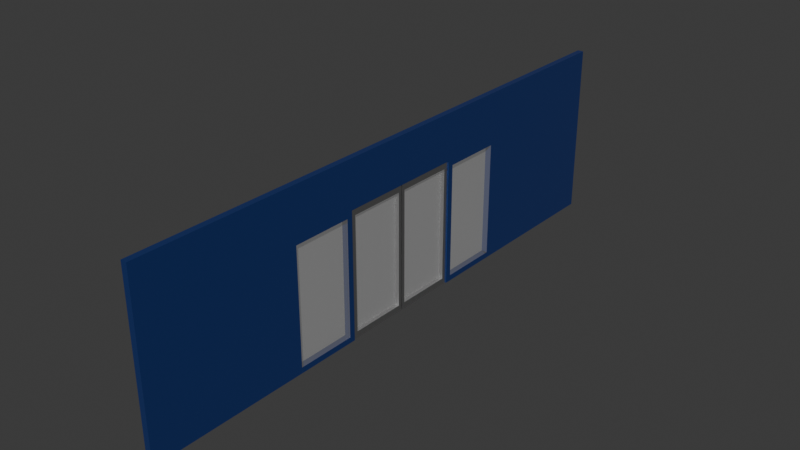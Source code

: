 # Source: door.blend  (saved by Blender 4.4.32; exported with 4.5.12 LTS)
import bpy
from mathutils import Matrix  # noqa: F401  (used for matrix-valued properties, if any)

bpy.ops.wm.read_factory_settings(use_empty=True)
scene = bpy.context.scene
scene.name = 'Scene'

# ---- collections
col_gate = bpy.data.collections.new('Gate'); scene.collection.children.link(col_gate)

# ---- materials (node trees are filled in below, after node groups)
mat_door = bpy.data.materials.new('Door')
mat_glass = bpy.data.materials.new('Glass')
mat_wall = bpy.data.materials.new('Wall')

# ---- material node trees
mat_door.use_nodes = True; mat_door.node_tree.nodes.clear()
_N = mat_door.node_tree.nodes; _L = mat_door.node_tree.links
n0 = _N.new('ShaderNodeBsdfPrincipled'); n0.name = 'Principled BSDF'; n0.location = (10, 300)
n0.inputs[1].default_value = 1.0
n0.inputs[2].default_value = 0.3
n1 = _N.new('ShaderNodeOutputMaterial'); n1.name = 'Material Output'; n1.location = (300, 300)
_L.new(n0.outputs[0], n1.inputs[0])
n1.is_active_output = True
mat_glass.use_nodes = True; mat_glass.node_tree.nodes.clear()
_N = mat_glass.node_tree.nodes; _L = mat_glass.node_tree.links
n0 = _N.new('ShaderNodeBsdfPrincipled'); n0.name = 'Principled BSDF'; n0.location = (10, 300)
n0.inputs[2].default_value = 0.3
n0.inputs[4].default_value = 0.2
n1 = _N.new('ShaderNodeOutputMaterial'); n1.name = 'Material Output'; n1.location = (300, 300)
_L.new(n0.outputs[0], n1.inputs[0])
n1.is_active_output = True
mat_wall.use_nodes = True; mat_wall.node_tree.nodes.clear()
_N = mat_wall.node_tree.nodes; _L = mat_wall.node_tree.links
n0 = _N.new('ShaderNodeBsdfPrincipled'); n0.name = 'Principled BSDF'; n0.location = (10, 300)
n0.inputs[0].default_value = (0.01808, 0.04479, 0.1915, 1.0)
n0.inputs[1].default_value = 0.3
n0.inputs[2].default_value = 0.3
n1 = _N.new('ShaderNodeOutputMaterial'); n1.name = 'Material Output'; n1.location = (300, 300)
_L.new(n0.outputs[0], n1.inputs[0])
n1.is_active_output = True

# ---- world
world_world = bpy.data.worlds.new('World'); scene.world = world_world
world_world.use_nodes = True; world_world.node_tree.nodes.clear()
_N = world_world.node_tree.nodes; _L = world_world.node_tree.links
n0 = _N.new('ShaderNodeOutputWorld'); n0.name = 'World Output'; n0.location = (300, 300)
n1 = _N.new('ShaderNodeBackground'); n1.name = 'Background'; n1.location = (10, 300)
n1.inputs[0].default_value = (0.05088, 0.05088, 0.05088, 1.0)
_L.new(n1.outputs[0], n0.inputs[0])
n0.is_active_output = True
world_world.color = (0.05088, 0.05088, 0.05088)
world_world.sun_shadow_jitter_overblur = 0.0

# ---- meshes
me_cube_001 = bpy.data.meshes.new('Cube.001')
me_cube_001.from_pydata([(-1.0, -2.014, 0.0), (-1.0, -2.014, 2.0), (-1.0, -0.014, 0.0), (-1.0, -0.014, 2.0), (1.0, -2.014, 0.0), (1.0, -2.014, 2.0), (1.0, -0.014, 0.0), (1.0, -0.014, 2.0), (-1.0, -0.114, 0.0), (-1.0, -1.814, 0.0), (-1.0, -1.814, 2.0), (-1.0, -0.114, 2.0), (1.0, -1.814, 0.0), (1.0, -0.114, 0.0), (1.0, -0.114, 2.0), (1.0, -1.814, 2.0), (-1.0, -2.014, 0.1), (-1.0, -2.014, 1.9), (-1.0, -0.014, 1.9), (-1.0, -0.014, 0.1), (1.0, -0.014, 1.9), (1.0, -0.014, 0.1), (1.0, -2.014, 1.9), (1.0, -2.014, 0.1), (1.0, -0.114, 1.9), (1.0, -0.114, 0.1), (1.0, -1.814, 1.9), (1.0, -1.814, 0.1), (-1.0, -1.814, 1.9), (-1.0, -1.814, 0.1), (-1.0, -0.114, 1.9), (-1.0, -0.114, 0.1)], [], [(30, 11, 3, 18), (18, 3, 7, 20), (26, 15, 5, 22), (22, 5, 1, 17), (9, 12, 4, 0), (15, 10, 1, 5), (7, 3, 11, 14), (14, 11, 10, 15), (2, 6, 13, 8), (8, 13, 12, 9), (20, 7, 14, 24), (24, 14, 15, 26), (17, 1, 10, 28), (28, 10, 11, 30), (9, 29, 31, 8), (29, 28, 30, 31), (0, 16, 29, 9), (16, 17, 28, 29), (13, 25, 27, 12), (25, 24, 26, 27), (6, 21, 25, 13), (21, 20, 24, 25), (4, 23, 16, 0), (23, 22, 17, 16), (12, 27, 23, 4), (27, 26, 22, 23), (2, 19, 21, 6), (19, 18, 20, 21), (8, 31, 19, 2), (31, 30, 18, 19), (27, 25, 31, 29), (24, 30, 31, 25), (28, 26, 24, 30), (28, 26, 27, 29)])
me_cube_001.polygons.foreach_set('material_index', [0, 0, 0, 0, 0, 0, 0, 0, 0, 0, 0, 0, 0, 0, 0, 1, 0, 0, 0, 1, 0, 0, 0, 0, 0, 0, 0, 0, 0, 0, 0, 0, 0, 0])
_uv = me_cube_001.uv_layers.new(name='UVMap')
_uv.uv.foreach_set('vector', [0.5417, 0.1667, 0.625, 0.1667, 0.625, 0.25, 0.5417, 0.25, 0.5417, 0.25, 0.625, 0.25, 0.625, 0.5, 0.5417, 0.5, 0.5417, 0.6667, 0.625, 0.6667, 0.625, 0.75, 0.5417, 0.75, 0.5417, 0.75, 0.625, 0.75, 0.625, 1.0, 0.5417, 1.0, 0.125, 0.6667, 0.375, 0.6667, 0.375, 0.75, 0.125, 0.75, 0.625, 0.6667, 0.875, 0.6667, 0.875, 0.75, 0.625, 0.75, 0.625, 0.5, 0.875, 0.5, 0.875, 0.5833, 0.625, 0.5833, 0.625, 0.5833, 0.875, 0.5833, 0.875, 0.6667, 0.625, 0.6667, 0.125, 0.5, 0.375, 0.5, 0.375, 0.5833, 0.125, 0.5833, 0.125, 0.5833, 0.375, 0.5833, 0.375, 0.6667, 0.125, 0.6667, 0.5417, 0.5, 0.625, 0.5, 0.625, 0.5833, 0.5417, 0.5833, 0.5417, 0.5833, 0.625, 0.5833, 0.625, 0.6667, 0.5417, 0.6667, 0.5417, 0.0, 0.625, 0.0, 0.625, 0.08333, 0.5417, 0.08333, 0.5417, 0.08333, 0.625, 0.08333, 0.625, 0.1667, 0.5417, 0.1667, 0.375, 0.08333, 0.4583, 0.08333, 0.4583, 0.1667, 0.375, 0.1667, 0.4583, 0.08333, 0.5417, 0.08333, 0.5417, 0.1667, 0.4583, 0.1667, 0.375, 0.0, 0.4583, 0.0, 0.4583, 0.08333, 0.375, 0.08333, 0.4583, 0.0, 0.5417, 0.0, 0.5417, 0.08333, 0.4583, 0.08333, 0.375, 0.5833, 0.4583, 0.5833, 0.4583, 0.6667, 0.375, 0.6667, 0.4583, 0.5833, 0.5417, 0.5833, 0.5417, 0.6667, 0.4583, 0.6667, 0.375, 0.5, 0.4583, 0.5, 0.4583, 0.5833, 0.375, 0.5833, 0.4583, 0.5, 0.5417, 0.5, 0.5417, 0.5833, 0.4583, 0.5833, 0.375, 0.75, 0.4583, 0.75, 0.4583, 1.0, 0.375, 1.0, 0.4583, 0.75, 0.5417, 0.75, 0.5417, 1.0, 0.4583, 1.0, 0.375, 0.6667, 0.4583, 0.6667, 0.4583, 0.75, 0.375, 0.75, 0.4583, 0.6667, 0.5417, 0.6667, 0.5417, 0.75, 0.4583, 0.75, 0.375, 0.25, 0.4583, 0.25, 0.4583, 0.5, 0.375, 0.5, 0.4583, 0.25, 0.5417, 0.25, 0.5417, 0.5, 0.4583, 0.5, 0.375, 0.1667, 0.4583, 0.1667, 0.4583, 0.25, 0.375, 0.25, 0.4583, 0.1667, 0.5417, 0.1667, 0.5417, 0.25, 0.4583, 0.25, 0.4583, 0.6667, 0.4583, 0.5833, 0.0, 0.0, 0.4583, 0.08333, 0.0, 0.0, 0.0, 0.0, 0.0, 0.0, 0.0, 0.0, 0.0, 0.0, 0.0, 0.0, 0.0, 0.0, 0.0, 0.0, 0.0, 0.0, 0.0, 0.0, 0.0, 0.0, 0.0, 0.0])
me_cube_001.materials.append(mat_door)
me_cube_001.materials.append(mat_glass)
me_cube_001.update()
me_cube_002 = bpy.data.meshes.new('Cube.002')
me_cube_002.from_pydata([(-1.0, 0.014, 0.0), (-1.0, 0.014, 2.0), (-1.0, 2.014, 0.0), (-1.0, 2.014, 2.0), (1.0, 0.014, 0.0), (1.0, 0.014, 2.0), (1.0, 2.014, 0.0), (1.0, 2.014, 2.0), (-1.0, 1.814, 0.0), (-1.0, 0.114, 0.0), (-1.0, 0.114, 2.0), (-1.0, 1.814, 2.0), (1.0, 0.114, 0.0), (1.0, 1.814, 0.0), (1.0, 1.814, 2.0), (1.0, 0.114, 2.0), (-1.0, 0.014, 0.1), (-1.0, 0.014, 1.9), (-1.0, 2.014, 1.9), (-1.0, 2.014, 0.1), (1.0, 2.014, 1.9), (1.0, 2.014, 0.1), (1.0, 0.014, 1.9), (1.0, 0.014, 0.1), (1.0, 1.814, 1.9), (1.0, 1.814, 0.1), (1.0, 0.114, 1.9), (1.0, 0.114, 0.1), (-1.0, 0.114, 1.9), (-1.0, 0.114, 0.1), (-1.0, 1.814, 1.9), (-1.0, 1.814, 0.1)], [], [(30, 11, 3, 18), (18, 3, 7, 20), (26, 15, 5, 22), (22, 5, 1, 17), (9, 12, 4, 0), (15, 10, 1, 5), (7, 3, 11, 14), (14, 11, 10, 15), (2, 6, 13, 8), (8, 13, 12, 9), (20, 7, 14, 24), (24, 14, 15, 26), (17, 1, 10, 28), (28, 10, 11, 30), (9, 29, 31, 8), (29, 28, 30, 31), (0, 16, 29, 9), (16, 17, 28, 29), (13, 25, 27, 12), (25, 24, 26, 27), (6, 21, 25, 13), (21, 20, 24, 25), (4, 23, 16, 0), (23, 22, 17, 16), (12, 27, 23, 4), (27, 26, 22, 23), (2, 19, 21, 6), (19, 18, 20, 21), (8, 31, 19, 2), (31, 30, 18, 19), (27, 29, 31, 25), (28, 26, 27, 29), (28, 26, 24, 30), (30, 24, 25, 31)])
me_cube_002.polygons.foreach_set('material_index', [0, 0, 0, 0, 0, 0, 0, 0, 0, 0, 0, 0, 0, 0, 0, 1, 0, 0, 0, 1, 0, 0, 0, 0, 0, 0, 0, 0, 0, 0, 0, 0, 0, 0])
_uv = me_cube_002.uv_layers.new(name='UVMap')
_uv.uv.foreach_set('vector', [0.5417, 0.1667, 0.625, 0.1667, 0.625, 0.25, 0.5417, 0.25, 0.5417, 0.25, 0.625, 0.25, 0.625, 0.5, 0.5417, 0.5, 0.5417, 0.6667, 0.625, 0.6667, 0.625, 0.75, 0.5417, 0.75, 0.5417, 0.75, 0.625, 0.75, 0.625, 1.0, 0.5417, 1.0, 0.125, 0.6667, 0.375, 0.6667, 0.375, 0.75, 0.125, 0.75, 0.625, 0.6667, 0.875, 0.6667, 0.875, 0.75, 0.625, 0.75, 0.625, 0.5, 0.875, 0.5, 0.875, 0.5833, 0.625, 0.5833, 0.625, 0.5833, 0.875, 0.5833, 0.875, 0.6667, 0.625, 0.6667, 0.125, 0.5, 0.375, 0.5, 0.375, 0.5833, 0.125, 0.5833, 0.125, 0.5833, 0.375, 0.5833, 0.375, 0.6667, 0.125, 0.6667, 0.5417, 0.5, 0.625, 0.5, 0.625, 0.5833, 0.5417, 0.5833, 0.5417, 0.5833, 0.625, 0.5833, 0.625, 0.6667, 0.5417, 0.6667, 0.5417, 0.0, 0.625, 0.0, 0.625, 0.08333, 0.5417, 0.08333, 0.5417, 0.08333, 0.625, 0.08333, 0.625, 0.1667, 0.5417, 0.1667, 0.375, 0.08333, 0.4583, 0.08333, 0.4583, 0.1667, 0.375, 0.1667, 0.4583, 0.08333, 0.5417, 0.08333, 0.5417, 0.1667, 0.4583, 0.1667, 0.375, 0.0, 0.4583, 0.0, 0.4583, 0.08333, 0.375, 0.08333, 0.4583, 0.0, 0.5417, 0.0, 0.5417, 0.08333, 0.4583, 0.08333, 0.375, 0.5833, 0.4583, 0.5833, 0.4583, 0.6667, 0.375, 0.6667, 0.4583, 0.5833, 0.5417, 0.5833, 0.5417, 0.6667, 0.4583, 0.6667, 0.375, 0.5, 0.4583, 0.5, 0.4583, 0.5833, 0.375, 0.5833, 0.4583, 0.5, 0.5417, 0.5, 0.5417, 0.5833, 0.4583, 0.5833, 0.375, 0.75, 0.4583, 0.75, 0.4583, 1.0, 0.375, 1.0, 0.4583, 0.75, 0.5417, 0.75, 0.5417, 1.0, 0.4583, 1.0, 0.375, 0.6667, 0.4583, 0.6667, 0.4583, 0.75, 0.375, 0.75, 0.4583, 0.6667, 0.5417, 0.6667, 0.5417, 0.75, 0.4583, 0.75, 0.375, 0.25, 0.4583, 0.25, 0.4583, 0.5, 0.375, 0.5, 0.4583, 0.25, 0.5417, 0.25, 0.5417, 0.5, 0.4583, 0.5, 0.375, 0.1667, 0.4583, 0.1667, 0.4583, 0.25, 0.375, 0.25, 0.4583, 0.1667, 0.5417, 0.1667, 0.5417, 0.25, 0.4583, 0.25, 0.0, 0.0, 0.0, 0.0, 0.0, 0.0, 0.0, 0.0, 0.0, 0.0, 0.0, 0.0, 0.0, 0.0, 0.0, 0.0, 0.0, 0.0, 0.0, 0.0, 0.0, 0.0, 0.0, 0.0, 0.0, 0.0, 0.0, 0.0, 0.0, 0.0, 0.0, 0.0])
me_cube_002.materials.append(mat_door)
me_cube_002.materials.append(mat_glass)
me_cube_002.update()
me_cube_003 = bpy.data.meshes.new('Cube.003')
me_cube_003.from_pydata([(-0.05197, -5.0, -1.5), (-0.05197, -5.0, 1.5), (-0.05197, 5.0, -1.5), (-0.05197, 5.0, 1.5), (0.05197, -5.0, -1.5), (0.05197, -5.0, 1.5), (0.05197, 5.0, -1.5), (0.05197, 5.0, 1.5), (-0.05197, 1.23, -1.4), (-0.05197, -1.23, -1.4), (-0.05197, -1.13, 1.5), (-0.05197, 1.13, 1.5), (0.05197, -1.23, -1.4), (0.05197, 1.23, -1.4), (0.05197, 1.13, 1.5), (0.05197, -1.13, 1.5), (-0.05197, -5.0, 0.6933), (-0.05197, 5.0, 0.6933), (0.05197, 5.0, 0.6933), (0.05197, -5.0, 0.6933), (0.05197, 1.23, 0.5933), (0.05197, -1.23, 0.5933), (-0.05197, -1.23, 0.5933), (-0.05197, 1.23, 0.5933), (-0.05197, 2.365, 1.5), (0.05197, 2.265, -1.4), (-0.05197, 2.265, -1.4), (0.05197, 2.365, 1.5), (0.05197, 2.265, 0.5933), (-0.05197, 2.265, 0.5933), (-0.05197, -2.265, -1.4), (0.05197, -2.365, 1.5), (-0.05197, -2.365, 1.5), (0.05197, -2.265, -1.4), (-0.05197, -2.265, 0.5933), (0.05197, -2.265, 0.5933), (0.05197, 1.13, 0.6933), (0.05197, 1.13, -1.5), (0.05197, 2.365, 0.6933), (0.05197, 2.365, -1.5), (-0.05197, 2.365, -1.5), (-0.05197, 1.13, -1.5), (-0.05197, 1.13, 0.6933), (-0.05197, 2.365, 0.6933), (0.05197, -2.365, -1.5), (0.05197, -1.13, -1.5), (0.05197, -1.13, 0.6933), (0.05197, -2.365, 0.6933), (-0.05197, -1.13, 0.6933), (-0.05197, -1.13, -1.5), (-0.05197, -2.365, 0.6933), (-0.05197, -2.365, -1.5)], [], [(43, 24, 3, 17), (17, 3, 7, 18), (47, 31, 5, 19), (19, 5, 1, 16), (51, 44, 4, 0), (31, 32, 1, 5), (27, 24, 11, 14), (14, 11, 10, 15), (40, 39, 37, 41), (38, 27, 14, 36), (36, 14, 15, 46), (50, 32, 10, 48), (48, 10, 11, 42), (30, 34, 22, 9), (25, 28, 20, 13), (4, 19, 16, 0), (44, 47, 19, 4), (2, 17, 18, 6), (40, 43, 17, 2), (48, 42, 36, 46), (49, 48, 46, 45), (41, 37, 36, 42), (8, 23, 29, 26), (6, 18, 38, 39), (18, 7, 27, 38), (2, 6, 39, 40), (7, 3, 24, 27), (42, 11, 24, 43), (12, 21, 35, 33), (0, 16, 50, 51), (16, 1, 32, 50), (15, 10, 32, 31), (49, 45, 44, 51), (46, 15, 31, 47), (13, 20, 36, 37), (20, 28, 38, 36), (25, 13, 37, 39), (28, 25, 39, 38), (8, 26, 40, 41), (23, 8, 41, 42), (29, 23, 42, 43), (26, 29, 43, 40), (12, 33, 44, 45), (21, 12, 45, 46), (35, 21, 46, 47), (33, 35, 47, 44), (9, 22, 48, 49), (22, 34, 50, 48), (30, 9, 49, 51), (34, 30, 51, 50), (34, 35, 33, 30), (28, 29, 26, 25)])
me_cube_003.polygons.foreach_set('material_index', [0, 0, 0, 0, 0, 0, 0, 0, 0, 0, 0, 0, 0, 1, 1, 0, 0, 0, 0, 0, 0, 0, 1, 0, 0, 0, 0, 0, 1, 0, 0, 0, 0, 0, 0, 0, 0, 0, 0, 0, 0, 0, 0, 0, 0, 0, 0, 0, 0, 0, 0, 0])
_uv = me_cube_003.uv_layers.new(name='UVMap')
_uv.uv.foreach_set('vector', [0.5, 0.2083, 0.625, 0.2083, 0.625, 0.25, 0.5, 0.25, 0.5, 0.25, 0.625, 0.25, 0.625, 0.5, 0.5, 0.5, 0.5, 0.7083, 0.625, 0.7083, 0.625, 0.75, 0.5, 0.75, 0.5, 0.75, 0.625, 0.75, 0.625, 1.0, 0.5, 1.0, 0.125, 0.7083, 0.375, 0.7083, 0.375, 0.75, 0.125, 0.75, 0.625, 0.7083, 0.875, 0.7083, 0.875, 0.75, 0.625, 0.75, 0.625, 0.5417, 0.875, 0.5417, 0.875, 0.5833, 0.625, 0.5833, 0.625, 0.5833, 0.875, 0.5833, 0.875, 0.6667, 0.625, 0.6667, 0.125, 0.5417, 0.375, 0.5417, 0.375, 0.5833, 0.125, 0.5833, 0.5, 0.5417, 0.625, 0.5417, 0.625, 0.5833, 0.5, 0.5833, 0.5, 0.5833, 0.625, 0.5833, 0.625, 0.6667, 0.5, 0.6667, 0.5, 0.04167, 0.625, 0.04167, 0.625, 0.08333, 0.5, 0.08333, 0.5, 0.08333, 0.625, 0.08333, 0.625, 0.1667, 0.5, 0.1667, 0.3807, 0.04382, 0.4943, 0.04382, 0.4943, 0.08118, 0.3807, 0.08118, 0.3807, 0.5438, 0.4943, 0.5438, 0.4943, 0.5812, 0.3807, 0.5812, 0.375, 0.75, 0.5, 0.75, 0.5, 1.0, 0.375, 1.0, 0.375, 0.7083, 0.5, 0.7083, 0.5, 0.75, 0.375, 0.75, 0.375, 0.25, 0.5, 0.25, 0.5, 0.5, 0.375, 0.5, 0.375, 0.2083, 0.5, 0.2083, 0.5, 0.25, 0.375, 0.25, 0.5, 0.08333, 0.5, 0.1667, 0.5, 0.5833, 0.5, 0.6667, 0.375, 0.08333, 0.5, 0.08333, 0.5, 0.6667, 0.375, 0.6667, 0.375, 0.1667, 0.375, 0.5833, 0.5, 0.5833, 0.5, 0.1667, 0.3807, 0.1688, 0.4943, 0.1688, 0.4943, 0.2062, 0.3807, 0.2062, 0.375, 0.5, 0.5, 0.5, 0.5, 0.5417, 0.375, 0.5417, 0.5, 0.5, 0.625, 0.5, 0.625, 0.5417, 0.5, 0.5417, 0.125, 0.5, 0.375, 0.5, 0.375, 0.5417, 0.125, 0.5417, 0.625, 0.5, 0.875, 0.5, 0.875, 0.5417, 0.625, 0.5417, 0.5, 0.1667, 0.625, 0.1667, 0.625, 0.2083, 0.5, 0.2083, 0.3807, 0.6688, 0.4943, 0.6688, 0.4943, 0.7062, 0.3807, 0.7062, 0.375, 0.0, 0.5, 0.0, 0.5, 0.04167, 0.375, 0.04167, 0.5, 0.0, 0.625, 0.0, 0.625, 0.04167, 0.5, 0.04167, 0.625, 0.6667, 0.875, 0.6667, 0.875, 0.7083, 0.625, 0.7083, 0.125, 0.6667, 0.375, 0.6667, 0.375, 0.7083, 0.125, 0.7083, 0.5, 0.6667, 0.625, 0.6667, 0.625, 0.7083, 0.5, 0.7083, 0.3807, 0.5812, 0.4943, 0.5812, 0.5, 0.5833, 0.375, 0.5833, 0.4943, 0.5812, 0.4943, 0.5438, 0.5, 0.5417, 0.5, 0.5833, 0.3807, 0.5438, 0.3807, 0.5812, 0.375, 0.5833, 0.375, 0.5417, 0.4943, 0.5438, 0.3807, 0.5438, 0.375, 0.5417, 0.5, 0.5417, 0.3807, 0.1688, 0.3807, 0.2062, 0.375, 0.2083, 0.375, 0.1667, 0.4943, 0.1688, 0.3807, 0.1688, 0.375, 0.1667, 0.5, 0.1667, 0.4943, 0.2062, 0.4943, 0.1688, 0.5, 0.1667, 0.5, 0.2083, 0.3807, 0.2062, 0.4943, 0.2062, 0.5, 0.2083, 0.375, 0.2083, 0.3807, 0.6688, 0.3807, 0.7062, 0.375, 0.7083, 0.375, 0.6667, 0.4943, 0.6688, 0.3807, 0.6688, 0.375, 0.6667, 0.5, 0.6667, 0.4943, 0.7062, 0.4943, 0.6688, 0.5, 0.6667, 0.5, 0.7083, 0.3807, 0.7062, 0.4943, 0.7062, 0.5, 0.7083, 0.375, 0.7083, 0.3807, 0.08118, 0.4943, 0.08118, 0.5, 0.08333, 0.375, 0.08333, 0.4943, 0.08118, 0.4943, 0.04382, 0.5, 0.04167, 0.5, 0.08333, 0.3807, 0.04382, 0.3807, 0.08118, 0.375, 0.08333, 0.375, 0.04167, 0.4943, 0.04382, 0.3807, 0.04382, 0.375, 0.04167, 0.5, 0.04167, 0.0, 0.0, 0.0, 0.0, 0.0, 0.0, 0.0, 0.0, 0.4943, 0.5438, 0.4943, 0.2062, 0.3807, 0.2062, 0.3807, 0.5438])
me_cube_003.materials.append(mat_wall)
me_cube_003.materials.append(mat_glass)
me_cube_003.update()

# ---- objects
ob_door_l_col = bpy.data.objects.new('Door-L-col', me_cube_001)
ob_door_r_col = bpy.data.objects.new('Door-R-col', me_cube_002)
ob_wall_col = bpy.data.objects.new('Wall-col', me_cube_003)

# ---- transforms, parenting, visibility, modifiers, constraints
ob_door_l_col.location = (0.0, 0.0, 0.0)
ob_door_l_col.scale = (0.03285, 0.5761, 1.095)
ob_door_r_col.location = (0.0, 0.0, 0.0)
ob_door_r_col.scale = (0.03285, 0.5761, 1.095)
ob_wall_col.location = (0.0, 0.0, 1.5)

# ---- collection membership
col_gate.objects.link(ob_door_l_col)
col_gate.objects.link(ob_door_r_col)
col_gate.objects.link(ob_wall_col)

# ---- scene / render settings (as saved in the file)
scene.frame_start = 1; scene.frame_end = 40; scene.frame_set(1)
scene.render.engine = 'BLENDER_EEVEE_NEXT'
scene.render.fps = 30
bpy.context.view_layer.update()

# ---- added for rendering (the .blend has no active camera and no usable light): camera, sun
cam_auto = bpy.data.cameras.new('AutoCamera')
cam_auto.lens = 50.0
cam_auto.sensor_width = 36.0
cam_auto.clip_end = 1000.0
ob_auto_camera = bpy.data.objects.new('AutoCamera', cam_auto)
scene.collection.objects.link(ob_auto_camera)
ob_auto_camera.location = (9.66011, -11.5921, 9.22809)
ob_auto_camera.rotation_euler = (1.09748, -7.21219e-08, 0.694738)
scene.camera = ob_auto_camera
light_auto_sun = bpy.data.lights.new('AutoSun', 'SUN')
light_auto_sun.energy = 3.0
light_auto_sun.angle = 0.0523599
ob_auto_sun = bpy.data.objects.new('AutoSun', light_auto_sun)
scene.collection.objects.link(ob_auto_sun)
ob_auto_sun.rotation_euler = (0.872665, 0.174533, 0.523599)
bpy.context.view_layer.update()
